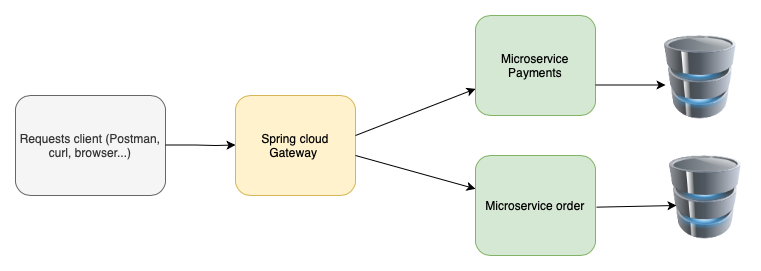

The diagram above was exported from draw.io. Its source (the exported page's mxGraphModel, read from the mxfile embedded in the PNG):
<mxGraphModel dx="1426" dy="800" grid="1" gridSize="10" guides="1" tooltips="1" connect="1" arrows="1" fold="1" page="1" pageScale="1" pageWidth="1169" pageHeight="827" math="0" shadow="0">
  <root>
    <mxCell id="0" />
    <mxCell id="1" parent="0" />
    <mxCell id="rVsV7f3KTTVcfTSFLNQ1-12" value="Requests client (Postman, curl, browser...)" style="rounded=1;whiteSpace=wrap;html=1;fillColor=#f5f5f5;fontColor=#333333;strokeColor=#666666;" parent="1" vertex="1">
      <mxGeometry x="210" y="340" width="150" height="100" as="geometry" />
    </mxCell>
    <mxCell id="rVsV7f3KTTVcfTSFLNQ1-13" value="" style="endArrow=classic;html=1;rounded=0;" parent="1" edge="1">
      <mxGeometry width="50" height="50" relative="1" as="geometry">
        <mxPoint x="360" y="389.5000000000001" as="sourcePoint" />
        <mxPoint x="430" y="389.5000000000001" as="targetPoint" />
        <Array as="points">
          <mxPoint x="390" y="389.5000000000001" />
          <mxPoint x="410" y="390.0000000000001" />
        </Array>
      </mxGeometry>
    </mxCell>
    <mxCell id="rVsV7f3KTTVcfTSFLNQ1-14" value="Spring cloud Gateway&amp;nbsp;" style="rounded=1;whiteSpace=wrap;html=1;fillColor=#fff2cc;strokeColor=#d6b656;" parent="1" vertex="1">
      <mxGeometry x="430" y="340" width="120" height="100" as="geometry" />
    </mxCell>
    <mxCell id="rVsV7f3KTTVcfTSFLNQ1-15" value="" style="endArrow=classic;html=1;rounded=0;" parent="1" edge="1">
      <mxGeometry width="50" height="50" relative="1" as="geometry">
        <mxPoint x="550" y="380.0000000000001" as="sourcePoint" />
        <mxPoint x="670" y="333.3333333333333" as="targetPoint" />
      </mxGeometry>
    </mxCell>
    <mxCell id="rVsV7f3KTTVcfTSFLNQ1-16" value="" style="endArrow=classic;html=1;rounded=0;" parent="1" edge="1">
      <mxGeometry width="50" height="50" relative="1" as="geometry">
        <mxPoint x="550" y="400.0000000000001" as="sourcePoint" />
        <mxPoint x="670" y="433.33333333333337" as="targetPoint" />
      </mxGeometry>
    </mxCell>
    <mxCell id="rVsV7f3KTTVcfTSFLNQ1-17" value="Microservice Payments" style="rounded=1;whiteSpace=wrap;html=1;fillColor=#d5e8d4;strokeColor=#82b366;" parent="1" vertex="1">
      <mxGeometry x="670" y="260" width="120" height="100" as="geometry" />
    </mxCell>
    <mxCell id="rVsV7f3KTTVcfTSFLNQ1-18" value="Microservice order" style="rounded=1;whiteSpace=wrap;html=1;fillColor=#d5e8d4;strokeColor=#82b366;" parent="1" vertex="1">
      <mxGeometry x="670" y="400" width="120" height="100" as="geometry" />
    </mxCell>
    <mxCell id="rVsV7f3KTTVcfTSFLNQ1-19" value="" style="endArrow=classic;html=1;rounded=0;exitX=1;exitY=0.5;exitDx=0;exitDy=0;" parent="1" edge="1">
      <mxGeometry width="50" height="50" relative="1" as="geometry">
        <mxPoint x="791" y="451.66499999999996" as="sourcePoint" />
        <mxPoint x="871" y="450" as="targetPoint" />
        <Array as="points" />
      </mxGeometry>
    </mxCell>
    <mxCell id="rVsV7f3KTTVcfTSFLNQ1-20" value="" style="endArrow=classic;html=1;rounded=0;" parent="1" edge="1">
      <mxGeometry width="50" height="50" relative="1" as="geometry">
        <mxPoint x="790" y="329.5" as="sourcePoint" />
        <mxPoint x="860" y="329.5" as="targetPoint" />
      </mxGeometry>
    </mxCell>
    <mxCell id="rVsV7f3KTTVcfTSFLNQ1-21" value="" style="image;html=1;image=img/lib/clip_art/computers/Database_128x128.png" parent="1" vertex="1">
      <mxGeometry x="850" y="280" width="90" height="83.33" as="geometry" />
    </mxCell>
    <mxCell id="rVsV7f3KTTVcfTSFLNQ1-22" value="" style="image;html=1;image=img/lib/clip_art/computers/Database_128x128.png" parent="1" vertex="1">
      <mxGeometry x="860" y="400" width="80" height="83.33" as="geometry" />
    </mxCell>
  </root>
</mxGraphModel>